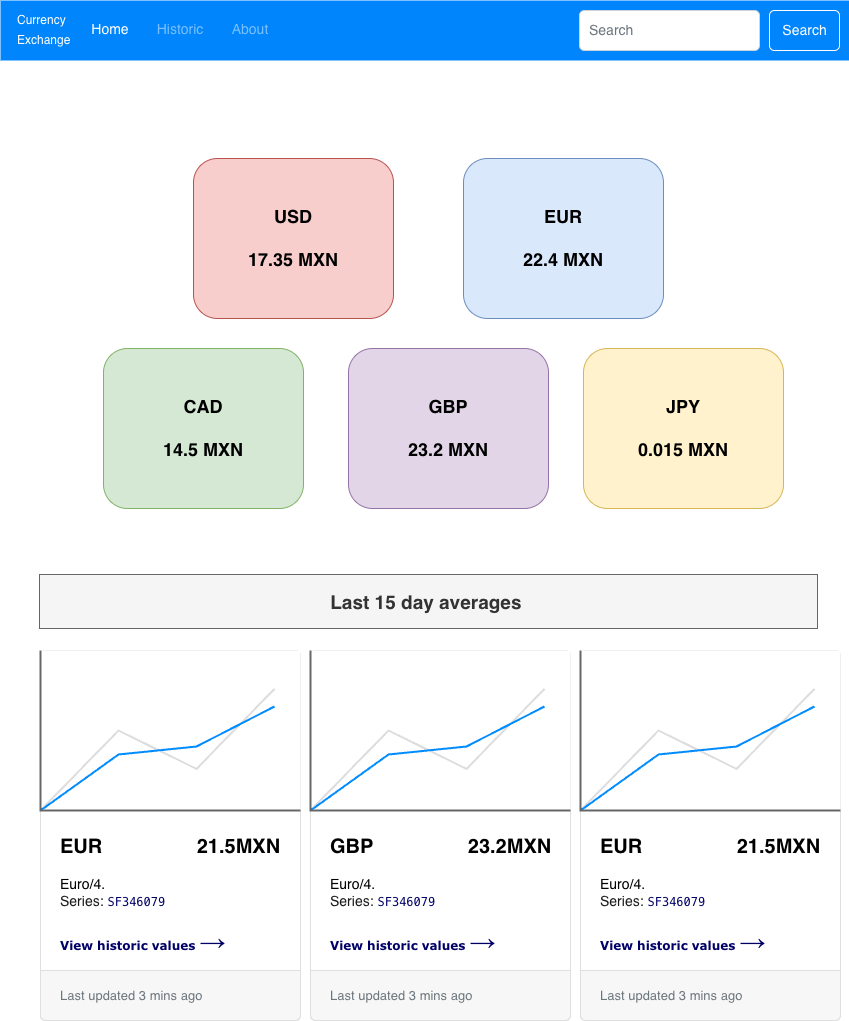

The diagram above was exported from draw.io. Its source (the exported page's mxGraphModel, read from the mxfile embedded in the PNG):
<mxGraphModel dx="1362" dy="948" grid="0" gridSize="10" guides="1" tooltips="1" connect="1" arrows="1" fold="1" page="1" pageScale="1" pageWidth="850" pageHeight="1100" background="#ffffff" math="0" shadow="0">
  <root>
    <mxCell id="0" />
    <mxCell id="1" parent="0" />
    <mxCell id="OQt5iLP4DaJC_Y9jSDhT-1" parent="1" style="rounded=1;whiteSpace=wrap;html=1;fillColor=#f8cecc;strokeColor=#b85450;" value="&lt;b&gt;&lt;font style=&quot;font-size: 18px;&quot;&gt;USD&lt;/font&gt;&lt;/b&gt;&lt;div&gt;&lt;b&gt;&lt;font style=&quot;font-size: 18px;&quot;&gt;&lt;br&gt;&lt;/font&gt;&lt;/b&gt;&lt;/div&gt;&lt;div&gt;&lt;b&gt;&lt;font style=&quot;font-size: 18px;&quot;&gt;17.35 MXN&lt;/font&gt;&lt;/b&gt;&lt;/div&gt;" vertex="1">
      <mxGeometry height="160" width="200" x="193" y="158" as="geometry" />
    </mxCell>
    <mxCell id="OQt5iLP4DaJC_Y9jSDhT-2" parent="1" style="rounded=1;whiteSpace=wrap;html=1;fillColor=#d5e8d4;strokeColor=#82b366;" value="&lt;b&gt;&lt;font style=&quot;font-size: 18px;&quot;&gt;CAD&lt;/font&gt;&lt;/b&gt;&lt;div&gt;&lt;b&gt;&lt;font style=&quot;font-size: 18px;&quot;&gt;&lt;br&gt;&lt;/font&gt;&lt;/b&gt;&lt;/div&gt;&lt;div&gt;&lt;b&gt;&lt;font style=&quot;font-size: 18px;&quot;&gt;14.5 MXN&lt;/font&gt;&lt;/b&gt;&lt;/div&gt;" vertex="1">
      <mxGeometry height="160" width="200" x="103" y="348" as="geometry" />
    </mxCell>
    <mxCell id="OQt5iLP4DaJC_Y9jSDhT-3" parent="1" style="rounded=1;whiteSpace=wrap;html=1;fillColor=#e1d5e7;strokeColor=#9673a6;" value="&lt;div&gt;&lt;b&gt;&lt;font style=&quot;font-size: 18px;&quot;&gt;GBP&lt;/font&gt;&lt;/b&gt;&lt;/div&gt;&lt;div&gt;&lt;b&gt;&lt;font style=&quot;font-size: 18px;&quot;&gt;&lt;br&gt;&lt;/font&gt;&lt;/b&gt;&lt;/div&gt;&lt;div&gt;&lt;b&gt;&lt;font style=&quot;font-size: 18px;&quot;&gt;23.2 MXN&lt;/font&gt;&lt;/b&gt;&lt;/div&gt;" vertex="1">
      <mxGeometry height="160" width="200" x="348" y="348" as="geometry" />
    </mxCell>
    <mxCell id="OQt5iLP4DaJC_Y9jSDhT-4" parent="1" style="rounded=1;whiteSpace=wrap;html=1;fillColor=#fff2cc;strokeColor=#d6b656;" value="&lt;b&gt;&lt;font style=&quot;font-size: 18px;&quot;&gt;JPY&lt;/font&gt;&lt;/b&gt;&lt;div&gt;&lt;b&gt;&lt;font style=&quot;font-size: 18px;&quot;&gt;&lt;br&gt;&lt;/font&gt;&lt;/b&gt;&lt;/div&gt;&lt;div&gt;&lt;b&gt;&lt;font style=&quot;font-size: 18px;&quot;&gt;0.015 MXN&lt;/font&gt;&lt;/b&gt;&lt;/div&gt;" vertex="1">
      <mxGeometry height="160" width="200" x="583" y="348" as="geometry" />
    </mxCell>
    <mxCell id="OQt5iLP4DaJC_Y9jSDhT-5" parent="1" style="rounded=1;whiteSpace=wrap;html=1;fillColor=#dae8fc;strokeColor=#6c8ebf;" value="&lt;b&gt;&lt;font style=&quot;font-size: 18px;&quot;&gt;EUR&lt;/font&gt;&lt;/b&gt;&lt;div&gt;&lt;b&gt;&lt;font style=&quot;font-size: 18px;&quot;&gt;&lt;br&gt;&lt;/font&gt;&lt;/b&gt;&lt;/div&gt;&lt;div&gt;&lt;b&gt;&lt;font style=&quot;font-size: 18px;&quot;&gt;22.4 MXN&lt;/font&gt;&lt;/b&gt;&lt;/div&gt;" vertex="1">
      <mxGeometry height="160" width="200" x="463" y="158" as="geometry" />
    </mxCell>
    <mxCell id="OQt5iLP4DaJC_Y9jSDhT-6" parent="1" style="html=1;shadow=0;dashed=0;shape=mxgraph.bootstrap.rrect;rSize=5;strokeColor=#DFDFDF;html=1;whiteSpace=wrap;fillColor=#ffffff;fontColor=#000000;verticalAlign=top;align=left;spacing=20;spacingBottom=0;fontSize=14;spacingTop=160;" value="&lt;b&gt;&lt;font style=&quot;font-size: 20px&quot;&gt;EUR&amp;nbsp; &amp;nbsp; &amp;nbsp; &amp;nbsp; &amp;nbsp; &amp;nbsp; &amp;nbsp; &amp;nbsp; &amp;nbsp;&lt;/font&gt;&lt;/b&gt;&lt;b&gt;&lt;font style=&quot;font-size: 20px;&quot;&gt;21.5MXN&lt;/font&gt;&lt;/b&gt;&lt;br&gt;&lt;br&gt;Euro/4.&lt;div&gt;&lt;span&gt;&lt;font&gt;&lt;font color=&quot;#1a1a1a&quot;&gt;Series:&amp;nbsp;&lt;/font&gt;&lt;span style=&quot;font-family: Menlo, Monaco, &amp;quot;Courier New&amp;quot;, monospace; font-size: 12px; white-space: pre; color: rgb(209, 241, 169);&quot;&gt;&lt;font style=&quot;color: rgb(0, 0, 102);&quot;&gt;SF346079&lt;/font&gt;&lt;/span&gt;&lt;/font&gt;&lt;/span&gt;&lt;/div&gt;&lt;div&gt;&lt;span&gt;&lt;font&gt;&lt;span style=&quot;font-family: Menlo, Monaco, &amp;quot;Courier New&amp;quot;, monospace; font-size: 12px; white-space: pre; color: rgb(209, 241, 169);&quot;&gt;&lt;font style=&quot;color: rgb(0, 0, 102);&quot;&gt;&lt;br&gt;&lt;/font&gt;&lt;/span&gt;&lt;/font&gt;&lt;/span&gt;&lt;/div&gt;&lt;div&gt;&lt;span style=&quot;background-color: light-dark(#ffffff, var(--ge-dark-color, #121212));&quot;&gt;&lt;font style=&quot;color: rgb(0, 0, 102);&quot;&gt;&lt;b&gt;&lt;span&gt;&lt;font&gt;&lt;span style=&quot;font-size: 12px; white-space: pre; color: rgb(209, 241, 169);&quot;&gt;&lt;font style=&quot;color: rgb(0, 0, 102);&quot; face=&quot;Verdana&quot;&gt;View historic values &lt;/font&gt;&lt;/span&gt;&lt;/font&gt;&lt;/span&gt;&lt;span style=&quot;font-family: &amp;quot;Segoe UI&amp;quot;, -apple-system, Arial, Verdana, sans-serif; font-size: 26px;&quot;&gt;→&lt;/span&gt;&lt;/b&gt;&lt;/font&gt;&lt;/span&gt;&lt;/div&gt;" vertex="1">
      <mxGeometry height="370" relative="1" width="260" as="geometry">
        <mxPoint x="40" y="650" as="offset" />
      </mxGeometry>
    </mxCell>
    <mxCell id="OQt5iLP4DaJC_Y9jSDhT-7" parent="OQt5iLP4DaJC_Y9jSDhT-6" style="html=1;shadow=0;dashed=0;shape=mxgraph.bootstrap.topButton;rSize=5;perimeter=none;whiteSpace=wrap;fillColor=#868E96;strokeColor=#DFDFDF;fontColor=#DEE2E6;resizeWidth=1;fontSize=18;" value="Image cap" vertex="1">
      <mxGeometry height="160" relative="1" width="260" as="geometry" />
    </mxCell>
    <mxCell id="OQt5iLP4DaJC_Y9jSDhT-8" parent="OQt5iLP4DaJC_Y9jSDhT-6" style="html=1;shadow=0;dashed=0;shape=mxgraph.bootstrap.bottomButton;rSize=5;perimeter=none;whiteSpace=wrap;fillColor=#F7F7F7;strokeColor=#DFDFDF;fontColor=#6C767D;resizeWidth=1;fontSize=13;align=left;spacing=20;" value="Last updated 3 mins ago" vertex="1">
      <mxGeometry height="50" relative="1" width="260" y="1" as="geometry">
        <mxPoint y="-50" as="offset" />
      </mxGeometry>
    </mxCell>
    <mxCell id="OQt5iLP4DaJC_Y9jSDhT-16" parent="OQt5iLP4DaJC_Y9jSDhT-6" style="verticalLabelPosition=bottom;shadow=0;dashed=0;align=center;html=1;verticalAlign=top;strokeWidth=1;shape=mxgraph.mockup.graphics.lineChart;strokeColor=none;strokeColor2=#666666;strokeColor3=#008cff;strokeColor4=#dddddd;" value="" vertex="1">
      <mxGeometry height="160" width="260" as="geometry" />
    </mxCell>
    <mxCell id="OQt5iLP4DaJC_Y9jSDhT-17" parent="1" style="html=1;shadow=0;dashed=0;shape=mxgraph.bootstrap.rrect;rSize=5;strokeColor=#DFDFDF;html=1;whiteSpace=wrap;fillColor=#ffffff;fontColor=#000000;verticalAlign=top;align=left;spacing=20;spacingBottom=0;fontSize=14;spacingTop=160;" value="&lt;b&gt;&lt;font style=&quot;font-size: 20px&quot;&gt;GBP&amp;nbsp; &amp;nbsp; &amp;nbsp; &amp;nbsp; &amp;nbsp; &amp;nbsp; &amp;nbsp; &amp;nbsp; &amp;nbsp;&lt;/font&gt;&lt;/b&gt;&lt;b&gt;&lt;font style=&quot;font-size: 20px;&quot;&gt;23.2MXN&lt;/font&gt;&lt;/b&gt;&lt;br&gt;&lt;br&gt;Euro/4.&lt;div&gt;&lt;span&gt;&lt;font&gt;&lt;font color=&quot;#1a1a1a&quot;&gt;Series:&amp;nbsp;&lt;/font&gt;&lt;span style=&quot;font-family: Menlo, Monaco, &amp;quot;Courier New&amp;quot;, monospace; font-size: 12px; white-space: pre; color: rgb(209, 241, 169);&quot;&gt;&lt;font style=&quot;color: rgb(0, 0, 102);&quot;&gt;SF346079&lt;/font&gt;&lt;/span&gt;&lt;/font&gt;&lt;/span&gt;&lt;/div&gt;&lt;div&gt;&lt;span&gt;&lt;font&gt;&lt;span style=&quot;font-family: Menlo, Monaco, &amp;quot;Courier New&amp;quot;, monospace; font-size: 12px; white-space: pre; color: rgb(209, 241, 169);&quot;&gt;&lt;font style=&quot;color: rgb(0, 0, 102);&quot;&gt;&lt;br&gt;&lt;/font&gt;&lt;/span&gt;&lt;/font&gt;&lt;/span&gt;&lt;/div&gt;&lt;div&gt;&lt;b style=&quot;color: rgb(0, 0, 102); background-color: rgb(255, 255, 255);&quot;&gt;&lt;span style=&quot;font-size: 12px; white-space: pre; color: rgb(209, 241, 169);&quot;&gt;&lt;font face=&quot;Verdana&quot; style=&quot;color: rgb(0, 0, 102);&quot;&gt;View historic values &lt;/font&gt;&lt;/span&gt;&lt;span style=&quot;font-family: &amp;quot;Segoe UI&amp;quot;, -apple-system, Arial, Verdana, sans-serif; font-size: 26px;&quot;&gt;→&lt;/span&gt;&lt;/b&gt;&lt;span&gt;&lt;font&gt;&lt;span style=&quot;font-family: Menlo, Monaco, &amp;quot;Courier New&amp;quot;, monospace; font-size: 12px; white-space: pre; color: rgb(209, 241, 169);&quot;&gt;&lt;font style=&quot;color: rgb(0, 0, 102);&quot;&gt;&lt;/font&gt;&lt;/span&gt;&lt;/font&gt;&lt;/span&gt;&lt;/div&gt;" vertex="1">
      <mxGeometry height="370" width="260" x="310" y="650" as="geometry" />
    </mxCell>
    <mxCell id="OQt5iLP4DaJC_Y9jSDhT-18" parent="OQt5iLP4DaJC_Y9jSDhT-17" style="html=1;shadow=0;dashed=0;shape=mxgraph.bootstrap.topButton;rSize=5;perimeter=none;whiteSpace=wrap;fillColor=#868E96;strokeColor=#DFDFDF;fontColor=#DEE2E6;resizeWidth=1;fontSize=18;" value="Image cap" vertex="1">
      <mxGeometry height="160" relative="1" width="260" as="geometry" />
    </mxCell>
    <mxCell id="OQt5iLP4DaJC_Y9jSDhT-19" parent="OQt5iLP4DaJC_Y9jSDhT-17" style="html=1;shadow=0;dashed=0;shape=mxgraph.bootstrap.bottomButton;rSize=5;perimeter=none;whiteSpace=wrap;fillColor=#F7F7F7;strokeColor=#DFDFDF;fontColor=#6C767D;resizeWidth=1;fontSize=13;align=left;spacing=20;" value="Last updated 3 mins ago" vertex="1">
      <mxGeometry height="50" relative="1" width="260" y="1" as="geometry">
        <mxPoint y="-50" as="offset" />
      </mxGeometry>
    </mxCell>
    <mxCell id="OQt5iLP4DaJC_Y9jSDhT-20" parent="OQt5iLP4DaJC_Y9jSDhT-17" style="verticalLabelPosition=bottom;shadow=0;dashed=0;align=center;html=1;verticalAlign=top;strokeWidth=1;shape=mxgraph.mockup.graphics.lineChart;strokeColor=none;strokeColor2=#666666;strokeColor3=#008cff;strokeColor4=#dddddd;" value="" vertex="1">
      <mxGeometry height="160" width="260" as="geometry" />
    </mxCell>
    <mxCell id="OQt5iLP4DaJC_Y9jSDhT-21" parent="1" style="html=1;shadow=0;dashed=0;shape=mxgraph.bootstrap.rrect;rSize=5;strokeColor=#DFDFDF;html=1;whiteSpace=wrap;fillColor=#ffffff;fontColor=#000000;verticalAlign=top;align=left;spacing=20;spacingBottom=0;fontSize=14;spacingTop=160;" value="&lt;b&gt;&lt;font style=&quot;font-size: 20px&quot;&gt;EUR&amp;nbsp; &amp;nbsp; &amp;nbsp; &amp;nbsp; &amp;nbsp; &amp;nbsp; &amp;nbsp; &amp;nbsp; &amp;nbsp;&lt;/font&gt;&lt;/b&gt;&lt;b&gt;&lt;font style=&quot;font-size: 20px;&quot;&gt;21.5MXN&lt;/font&gt;&lt;/b&gt;&lt;br&gt;&lt;br&gt;Euro/4.&lt;div&gt;&lt;span&gt;&lt;font&gt;&lt;font color=&quot;#1a1a1a&quot;&gt;Series:&amp;nbsp;&lt;/font&gt;&lt;span style=&quot;font-family: Menlo, Monaco, &amp;quot;Courier New&amp;quot;, monospace; font-size: 12px; white-space: pre; color: rgb(209, 241, 169);&quot;&gt;&lt;font style=&quot;color: rgb(0, 0, 102);&quot;&gt;SF346079&lt;/font&gt;&lt;/span&gt;&lt;/font&gt;&lt;/span&gt;&lt;/div&gt;&lt;div&gt;&lt;span&gt;&lt;font&gt;&lt;span style=&quot;font-family: Menlo, Monaco, &amp;quot;Courier New&amp;quot;, monospace; font-size: 12px; white-space: pre; color: rgb(209, 241, 169);&quot;&gt;&lt;font style=&quot;color: rgb(0, 0, 102);&quot;&gt;&lt;br&gt;&lt;/font&gt;&lt;/span&gt;&lt;/font&gt;&lt;/span&gt;&lt;/div&gt;&lt;div&gt;&lt;b style=&quot;color: rgb(0, 0, 102); background-color: rgb(255, 255, 255);&quot;&gt;&lt;span style=&quot;font-size: 12px; white-space: pre; color: rgb(209, 241, 169);&quot;&gt;&lt;font face=&quot;Verdana&quot; style=&quot;color: rgb(0, 0, 102);&quot;&gt;View historic values &lt;/font&gt;&lt;/span&gt;&lt;span style=&quot;font-family: &amp;quot;Segoe UI&amp;quot;, -apple-system, Arial, Verdana, sans-serif; font-size: 26px;&quot;&gt;→&lt;/span&gt;&lt;/b&gt;&lt;span&gt;&lt;font&gt;&lt;span style=&quot;font-family: Menlo, Monaco, &amp;quot;Courier New&amp;quot;, monospace; font-size: 12px; white-space: pre; color: rgb(209, 241, 169);&quot;&gt;&lt;font style=&quot;color: rgb(0, 0, 102);&quot;&gt;&lt;/font&gt;&lt;/span&gt;&lt;/font&gt;&lt;/span&gt;&lt;/div&gt;" vertex="1">
      <mxGeometry height="370" width="260" x="580" y="650" as="geometry" />
    </mxCell>
    <mxCell id="OQt5iLP4DaJC_Y9jSDhT-22" parent="OQt5iLP4DaJC_Y9jSDhT-21" style="html=1;shadow=0;dashed=0;shape=mxgraph.bootstrap.topButton;rSize=5;perimeter=none;whiteSpace=wrap;fillColor=#868E96;strokeColor=#DFDFDF;fontColor=#DEE2E6;resizeWidth=1;fontSize=18;" value="Image cap" vertex="1">
      <mxGeometry height="160" relative="1" width="260" as="geometry" />
    </mxCell>
    <mxCell id="OQt5iLP4DaJC_Y9jSDhT-23" parent="OQt5iLP4DaJC_Y9jSDhT-21" style="html=1;shadow=0;dashed=0;shape=mxgraph.bootstrap.bottomButton;rSize=5;perimeter=none;whiteSpace=wrap;fillColor=#F7F7F7;strokeColor=#DFDFDF;fontColor=#6C767D;resizeWidth=1;fontSize=13;align=left;spacing=20;" value="Last updated 3 mins ago" vertex="1">
      <mxGeometry height="50" relative="1" width="260" y="1" as="geometry">
        <mxPoint y="-50" as="offset" />
      </mxGeometry>
    </mxCell>
    <mxCell id="OQt5iLP4DaJC_Y9jSDhT-24" parent="OQt5iLP4DaJC_Y9jSDhT-21" style="verticalLabelPosition=bottom;shadow=0;dashed=0;align=center;html=1;verticalAlign=top;strokeWidth=1;shape=mxgraph.mockup.graphics.lineChart;strokeColor=none;strokeColor2=#666666;strokeColor3=#008cff;strokeColor4=#dddddd;" value="" vertex="1">
      <mxGeometry height="160" width="260" as="geometry" />
    </mxCell>
    <mxCell id="OQt5iLP4DaJC_Y9jSDhT-25" parent="1" style="html=1;shadow=0;dashed=0;fillColor=#0085FC;strokeColor=none;fontSize=16;fontColor=#ffffff;align=left;spacing=15;" value="" vertex="1">
      <mxGeometry height="60" width="849" as="geometry" />
    </mxCell>
    <mxCell id="OQt5iLP4DaJC_Y9jSDhT-26" parent="OQt5iLP4DaJC_Y9jSDhT-25" style="swimlane;shape=mxgraph.bootstrap.anchor;strokeColor=none;fillColor=none;fontColor=#0085FC;fontStyle=0;childLayout=stackLayout;horizontal=0;startSize=0;horizontalStack=1;resizeParent=1;resizeParentMax=0;resizeLast=0;collapsible=0;marginBottom=0;whiteSpace=wrap;html=1;resizeWidth=0;" value="" vertex="1">
      <mxGeometry height="38" width="280" y="10" as="geometry" />
    </mxCell>
    <mxCell id="OQt5iLP4DaJC_Y9jSDhT-27" parent="OQt5iLP4DaJC_Y9jSDhT-26" style="text;strokeColor=none;align=left;verticalAlign=middle;spacingLeft=15;spacingRight=10;points=[[0,0.5],[1,0.5]];portConstraint=eastwest;rotatable=0;whiteSpace=wrap;html=1;fillColor=none;fontColor=#ffffff;fontSize=16;" value="&lt;font style=&quot;font-size: 12px;&quot;&gt;Currency&lt;/font&gt;&lt;div&gt;&lt;font style=&quot;font-size: 12px;&quot;&gt;Exchange&lt;/font&gt;&lt;/div&gt;" vertex="1">
      <mxGeometry height="38" width="80" as="geometry" />
    </mxCell>
    <mxCell id="OQt5iLP4DaJC_Y9jSDhT-28" parent="OQt5iLP4DaJC_Y9jSDhT-26" style="text;strokeColor=none;align=center;verticalAlign=middle;spacingLeft=10;spacingRight=10;points=[[0,0.5],[1,0.5]];portConstraint=eastwest;rotatable=0;whiteSpace=wrap;html=1;fillColor=none;fontColor=#ffffff;fontSize=14;" value="Home" vertex="1">
      <mxGeometry height="38" width="60" x="80" as="geometry" />
    </mxCell>
    <mxCell id="OQt5iLP4DaJC_Y9jSDhT-29" parent="OQt5iLP4DaJC_Y9jSDhT-26" style="text;strokeColor=none;align=center;verticalAlign=middle;spacingLeft=10;spacingRight=10;points=[[0,0.5],[1,0.5]];portConstraint=eastwest;rotatable=0;whiteSpace=wrap;html=1;fillColor=none;fontColor=#79BFFD;fontSize=14;" value="Historic" vertex="1">
      <mxGeometry height="38" width="80" x="140" as="geometry" />
    </mxCell>
    <mxCell id="OQt5iLP4DaJC_Y9jSDhT-31" parent="OQt5iLP4DaJC_Y9jSDhT-26" style="text;strokeColor=none;align=center;verticalAlign=middle;spacingLeft=10;spacingRight=10;points=[[0,0.5],[1,0.5]];portConstraint=eastwest;rotatable=0;whiteSpace=wrap;html=1;fillColor=none;fontColor=#79BFFD;fontSize=14;" value="About" vertex="1">
      <mxGeometry height="38" width="60" x="220" as="geometry" />
    </mxCell>
    <mxCell id="OQt5iLP4DaJC_Y9jSDhT-32" parent="OQt5iLP4DaJC_Y9jSDhT-25" style="html=1;shadow=0;dashed=0;shape=mxgraph.bootstrap.rrect;rSize=5;fontSize=14;fontColor=#ffffff;strokeColor=#ffffff;fillColor=none;" value="Search" vertex="1">
      <mxGeometry height="40" relative="1" width="70" x="1" as="geometry">
        <mxPoint x="-80" y="10" as="offset" />
      </mxGeometry>
    </mxCell>
    <mxCell id="OQt5iLP4DaJC_Y9jSDhT-33" parent="OQt5iLP4DaJC_Y9jSDhT-25" style="html=1;shadow=0;dashed=0;shape=mxgraph.bootstrap.rrect;rSize=5;fontSize=14;fontColor=#6C767D;strokeColor=#CED4DA;fillColor=#ffffff;align=left;spacing=10;" value="Search" vertex="1">
      <mxGeometry height="40" relative="1" width="180" x="1" as="geometry">
        <mxPoint x="-270" y="10" as="offset" />
      </mxGeometry>
    </mxCell>
    <mxCell id="TKq0wYIA-Cf-pODbl1h4-1" parent="1" style="text;strokeColor=#666666;fillColor=#f5f5f5;html=1;fontSize=24;fontStyle=1;verticalAlign=middle;align=center;fontColor=#333333;" value="&lt;font style=&quot;font-size: 19px;&quot;&gt;Last 15 day averages&amp;nbsp;&lt;/font&gt;" vertex="1">
      <mxGeometry height="54" width="778" x="39" y="574" as="geometry" />
    </mxCell>
  </root>
</mxGraphModel>